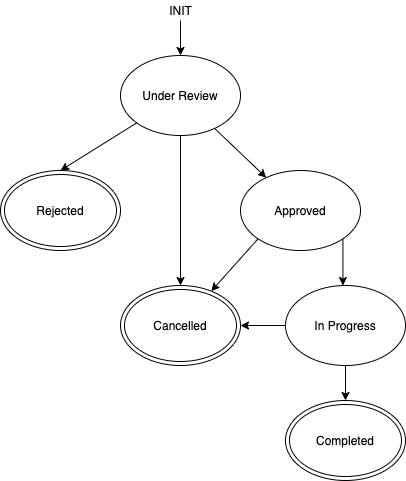

The diagram above was exported from draw.io. Its source (the exported page's mxGraphModel, read from the mxfile embedded in the PNG):
<mxGraphModel dx="946" dy="622" grid="1" gridSize="10" guides="1" tooltips="1" connect="1" arrows="1" fold="1" page="1" pageScale="1" pageWidth="850" pageHeight="1100" math="0" shadow="0">
  <root>
    <mxCell id="0" />
    <mxCell id="1" parent="0" />
    <mxCell id="JyKncdlyBcCoPwUR8ihR-7" style="edgeStyle=orthogonalEdgeStyle;rounded=0;orthogonalLoop=1;jettySize=auto;html=1;noEdgeStyle=1;orthogonal=1;entryX=0.5;entryY=0;entryDx=0;entryDy=0;" edge="1" parent="1" source="JyKncdlyBcCoPwUR8ihR-1" target="JyKncdlyBcCoPwUR8ihR-14">
      <mxGeometry relative="1" as="geometry">
        <mxPoint x="60" y="290" as="targetPoint" />
      </mxGeometry>
    </mxCell>
    <mxCell id="JyKncdlyBcCoPwUR8ihR-8" style="edgeStyle=orthogonalEdgeStyle;rounded=0;orthogonalLoop=1;jettySize=auto;html=1;noEdgeStyle=1;orthogonal=1;" edge="1" parent="1" source="JyKncdlyBcCoPwUR8ihR-1" target="JyKncdlyBcCoPwUR8ihR-3">
      <mxGeometry relative="1" as="geometry" />
    </mxCell>
    <mxCell id="JyKncdlyBcCoPwUR8ihR-18" style="edgeStyle=orthogonalEdgeStyle;rounded=0;orthogonalLoop=1;jettySize=auto;html=1;" edge="1" parent="1" source="JyKncdlyBcCoPwUR8ihR-1" target="JyKncdlyBcCoPwUR8ihR-13">
      <mxGeometry relative="1" as="geometry" />
    </mxCell>
    <mxCell id="JyKncdlyBcCoPwUR8ihR-1" value="Under Review" style="ellipse;whiteSpace=wrap;html=1;" vertex="1" parent="1">
      <mxGeometry x="235" y="103" width="120" height="80" as="geometry" />
    </mxCell>
    <mxCell id="JyKncdlyBcCoPwUR8ihR-9" style="edgeStyle=orthogonalEdgeStyle;rounded=0;orthogonalLoop=1;jettySize=auto;html=1;noEdgeStyle=1;orthogonal=1;exitX=0;exitY=1;exitDx=0;exitDy=0;" edge="1" parent="1" source="JyKncdlyBcCoPwUR8ihR-3" target="JyKncdlyBcCoPwUR8ihR-13">
      <mxGeometry relative="1" as="geometry">
        <mxPoint x="640" y="440" as="targetPoint" />
      </mxGeometry>
    </mxCell>
    <mxCell id="JyKncdlyBcCoPwUR8ihR-10" style="edgeStyle=orthogonalEdgeStyle;rounded=0;orthogonalLoop=1;jettySize=auto;html=1;noEdgeStyle=1;orthogonal=1;exitX=1;exitY=1;exitDx=0;exitDy=0;" edge="1" parent="1" source="JyKncdlyBcCoPwUR8ihR-3" target="JyKncdlyBcCoPwUR8ihR-4">
      <mxGeometry relative="1" as="geometry" />
    </mxCell>
    <mxCell id="JyKncdlyBcCoPwUR8ihR-3" value="Approved" style="ellipse;whiteSpace=wrap;html=1;" vertex="1" parent="1">
      <mxGeometry x="355" y="218" width="120" height="80" as="geometry" />
    </mxCell>
    <mxCell id="JyKncdlyBcCoPwUR8ihR-11" style="edgeStyle=orthogonalEdgeStyle;rounded=0;orthogonalLoop=1;jettySize=auto;html=1;noEdgeStyle=1;orthogonal=1;" edge="1" parent="1" source="JyKncdlyBcCoPwUR8ihR-4" target="JyKncdlyBcCoPwUR8ihR-13">
      <mxGeometry relative="1" as="geometry">
        <mxPoint x="580" y="480" as="targetPoint" />
      </mxGeometry>
    </mxCell>
    <mxCell id="JyKncdlyBcCoPwUR8ihR-12" style="edgeStyle=orthogonalEdgeStyle;rounded=0;orthogonalLoop=1;jettySize=auto;html=1;noEdgeStyle=1;orthogonal=1;" edge="1" parent="1" source="JyKncdlyBcCoPwUR8ihR-4" target="JyKncdlyBcCoPwUR8ihR-15">
      <mxGeometry relative="1" as="geometry">
        <mxPoint x="200" y="650" as="targetPoint" />
      </mxGeometry>
    </mxCell>
    <mxCell id="JyKncdlyBcCoPwUR8ihR-4" value="In Progress" style="ellipse;whiteSpace=wrap;html=1;" vertex="1" parent="1">
      <mxGeometry x="400" y="333" width="120" height="80" as="geometry" />
    </mxCell>
    <mxCell id="JyKncdlyBcCoPwUR8ihR-13" value="Cancelled" style="ellipse;shape=doubleEllipse;whiteSpace=wrap;html=1;" vertex="1" parent="1">
      <mxGeometry x="235" y="333" width="120" height="80" as="geometry" />
    </mxCell>
    <mxCell id="JyKncdlyBcCoPwUR8ihR-14" value="Rejected" style="ellipse;shape=doubleEllipse;whiteSpace=wrap;html=1;" vertex="1" parent="1">
      <mxGeometry x="115" y="218" width="120" height="80" as="geometry" />
    </mxCell>
    <mxCell id="JyKncdlyBcCoPwUR8ihR-15" value="Completed" style="ellipse;shape=doubleEllipse;whiteSpace=wrap;html=1;" vertex="1" parent="1">
      <mxGeometry x="400" y="448" width="120" height="80" as="geometry" />
    </mxCell>
    <mxCell id="JyKncdlyBcCoPwUR8ihR-17" style="edgeStyle=orthogonalEdgeStyle;rounded=0;orthogonalLoop=1;jettySize=auto;html=1;" edge="1" parent="1" source="JyKncdlyBcCoPwUR8ihR-16" target="JyKncdlyBcCoPwUR8ihR-1">
      <mxGeometry relative="1" as="geometry" />
    </mxCell>
    <mxCell id="JyKncdlyBcCoPwUR8ihR-16" value="INIT" style="text;html=1;align=center;verticalAlign=middle;resizable=0;points=[];autosize=1;" vertex="1" parent="1">
      <mxGeometry x="275" y="48" width="40" height="20" as="geometry" />
    </mxCell>
  </root>
</mxGraphModel>